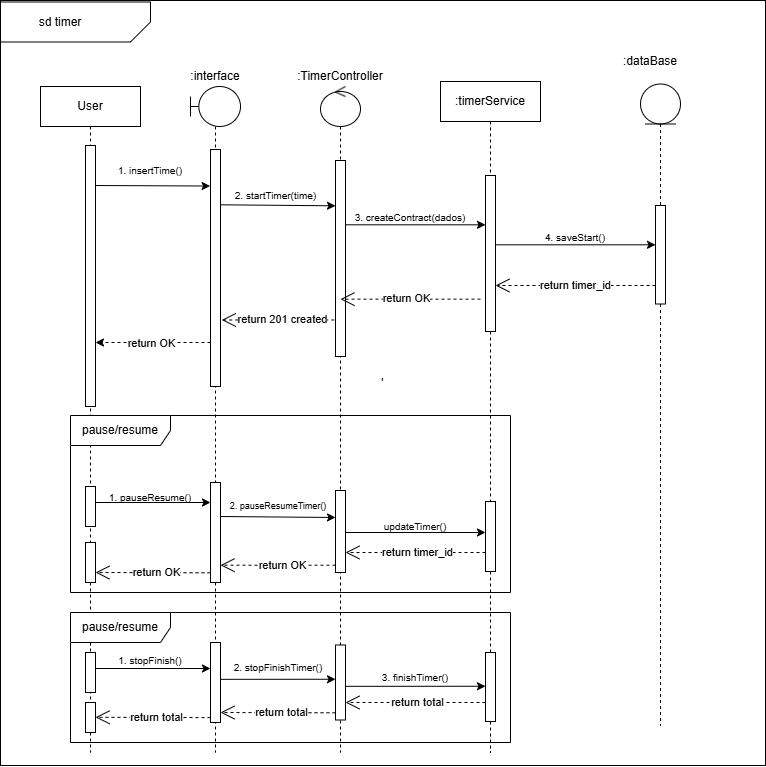

The diagram above was exported from draw.io. Its source (the exported page's mxGraphModel, read from the mxfile embedded in the PNG):
<mxGraphModel dx="3546" dy="1252" grid="1" gridSize="10" guides="1" tooltips="1" connect="1" arrows="1" fold="1" page="1" pageScale="1" pageWidth="1169" pageHeight="827" background="none" math="0" shadow="0">
  <root>
    <mxCell id="0" />
    <mxCell id="1" parent="0" />
    <mxCell id="2" value="'" style="whiteSpace=wrap;html=1;aspect=fixed;movable=0;resizable=0;rotatable=0;deletable=0;editable=0;locked=1;connectable=0;" vertex="1" parent="1">
      <mxGeometry x="2440" y="858" width="765" height="765" as="geometry" />
    </mxCell>
    <mxCell id="3" value="" style="shape=card;whiteSpace=wrap;html=1;rotation=-180;size=20;movable=1;resizable=1;rotatable=1;deletable=1;editable=1;locked=0;connectable=1;" vertex="1" parent="1">
      <mxGeometry x="2440" y="859.5" width="150" height="40" as="geometry" />
    </mxCell>
    <mxCell id="4" value="sd timer" style="text;html=1;align=center;verticalAlign=middle;whiteSpace=wrap;rounded=0;movable=1;resizable=1;rotatable=1;deletable=1;editable=1;locked=0;connectable=1;" vertex="1" parent="1">
      <mxGeometry x="2440" y="867" width="120" height="25" as="geometry" />
    </mxCell>
    <mxCell id="5" value="" style="shape=umlLifeline;perimeter=lifelinePerimeter;whiteSpace=wrap;html=1;container=1;dropTarget=0;collapsible=0;recursiveResize=0;outlineConnect=0;portConstraint=eastwest;newEdgeStyle={&quot;curved&quot;:0,&quot;rounded&quot;:0};participant=umlBoundary;size=40;movable=1;resizable=1;rotatable=1;deletable=1;editable=1;locked=0;connectable=1;" vertex="1" parent="1">
      <mxGeometry x="2630" y="944" width="50" height="666" as="geometry" />
    </mxCell>
    <mxCell id="6" value="" style="html=1;points=[[0,0,0,0,5],[0,1,0,0,-5],[1,0,0,0,5],[1,1,0,0,-5]];perimeter=orthogonalPerimeter;outlineConnect=0;targetShapes=umlLifeline;portConstraint=eastwest;newEdgeStyle={&quot;curved&quot;:0,&quot;rounded&quot;:0};movable=1;resizable=1;rotatable=1;deletable=1;editable=1;locked=0;connectable=1;" vertex="1" parent="5">
      <mxGeometry x="20" y="63" width="10" height="237" as="geometry" />
    </mxCell>
    <mxCell id="7" value="" style="html=1;points=[[0,0,0,0,5],[0,1,0,0,-5],[1,0,0,0,5],[1,1,0,0,-5]];perimeter=orthogonalPerimeter;outlineConnect=0;targetShapes=umlLifeline;portConstraint=eastwest;newEdgeStyle={&quot;curved&quot;:0,&quot;rounded&quot;:0};movable=1;resizable=1;rotatable=1;deletable=1;editable=1;locked=0;connectable=1;" vertex="1" parent="5">
      <mxGeometry x="20" y="396" width="10" height="100" as="geometry" />
    </mxCell>
    <mxCell id="8" value="" style="shape=umlLifeline;perimeter=lifelinePerimeter;whiteSpace=wrap;html=1;container=1;dropTarget=0;collapsible=0;recursiveResize=0;outlineConnect=0;portConstraint=eastwest;newEdgeStyle={&quot;curved&quot;:0,&quot;rounded&quot;:0};participant=umlControl;movable=1;resizable=1;rotatable=1;deletable=1;editable=1;locked=0;connectable=1;" vertex="1" parent="1">
      <mxGeometry x="2760" y="944" width="40" height="666" as="geometry" />
    </mxCell>
    <mxCell id="9" value="" style="html=1;points=[[0,0,0,0,5],[0,1,0,0,-5],[1,0,0,0,5],[1,1,0,0,-5]];perimeter=orthogonalPerimeter;outlineConnect=0;targetShapes=umlLifeline;portConstraint=eastwest;newEdgeStyle={&quot;curved&quot;:0,&quot;rounded&quot;:0};movable=1;resizable=1;rotatable=1;deletable=1;editable=1;locked=0;connectable=1;" vertex="1" parent="8">
      <mxGeometry x="15" y="74" width="10" height="196" as="geometry" />
    </mxCell>
    <mxCell id="10" value="1.&amp;nbsp;insertTime()" style="text;html=1;align=center;verticalAlign=middle;whiteSpace=wrap;rounded=0;fontSize=10;movable=1;resizable=1;rotatable=1;deletable=1;editable=1;locked=0;connectable=1;" vertex="1" parent="1">
      <mxGeometry x="2540" y="1013" width="100" height="30" as="geometry" />
    </mxCell>
    <mxCell id="11" value="" style="endArrow=classic;html=1;rounded=0;exitX=1.038;exitY=0.067;exitDx=0;exitDy=0;exitPerimeter=0;movable=1;resizable=1;rotatable=1;deletable=1;editable=1;locked=0;connectable=1;" edge="1" parent="1">
      <mxGeometry width="50" height="50" relative="1" as="geometry">
        <mxPoint x="2535" y="1043" as="sourcePoint" />
        <mxPoint x="2649.62" y="1043.52" as="targetPoint" />
      </mxGeometry>
    </mxCell>
    <mxCell id="12" value="" style="shape=umlLifeline;perimeter=lifelinePerimeter;whiteSpace=wrap;html=1;container=1;dropTarget=0;collapsible=0;recursiveResize=0;outlineConnect=0;portConstraint=eastwest;newEdgeStyle={&quot;curved&quot;:0,&quot;rounded&quot;:0};participant=umlEntity;movable=1;resizable=1;rotatable=1;deletable=1;editable=1;locked=0;connectable=1;" vertex="1" parent="1">
      <mxGeometry x="3080" y="941.5" width="40" height="641.5" as="geometry" />
    </mxCell>
    <mxCell id="13" value="" style="html=1;points=[[0,0,0,0,5],[0,1,0,0,-5],[1,0,0,0,5],[1,1,0,0,-5]];perimeter=orthogonalPerimeter;outlineConnect=0;targetShapes=umlLifeline;portConstraint=eastwest;newEdgeStyle={&quot;curved&quot;:0,&quot;rounded&quot;:0};movable=1;resizable=1;rotatable=1;deletable=1;editable=1;locked=0;connectable=1;" vertex="1" parent="12">
      <mxGeometry x="15" y="121.5" width="10" height="98.5" as="geometry" />
    </mxCell>
    <mxCell id="14" value=":interfa&lt;span style=&quot;background-color: transparent; color: light-dark(rgb(0, 0, 0), rgb(255, 255, 255));&quot;&gt;ce&lt;/span&gt;" style="text;html=1;align=center;verticalAlign=middle;whiteSpace=wrap;rounded=0;movable=1;resizable=1;rotatable=1;deletable=1;editable=1;locked=0;connectable=1;" vertex="1" parent="1">
      <mxGeometry x="2625" y="919" width="60" height="30" as="geometry" />
    </mxCell>
    <mxCell id="15" value=":timerService" style="shape=umlLifeline;perimeter=lifelinePerimeter;whiteSpace=wrap;html=1;container=1;dropTarget=0;collapsible=0;recursiveResize=0;outlineConnect=0;portConstraint=eastwest;newEdgeStyle={&quot;curved&quot;:0,&quot;rounded&quot;:0};movable=1;resizable=1;rotatable=1;deletable=1;editable=1;locked=0;connectable=1;" vertex="1" parent="1">
      <mxGeometry x="2880" y="939" width="100" height="671" as="geometry" />
    </mxCell>
    <mxCell id="16" value="" style="html=1;points=[[0,0,0,0,5],[0,1,0,0,-5],[1,0,0,0,5],[1,1,0,0,-5]];perimeter=orthogonalPerimeter;outlineConnect=0;targetShapes=umlLifeline;portConstraint=eastwest;newEdgeStyle={&quot;curved&quot;:0,&quot;rounded&quot;:0};movable=1;resizable=1;rotatable=1;deletable=1;editable=1;locked=0;connectable=1;" vertex="1" parent="15">
      <mxGeometry x="45" y="94" width="10" height="156" as="geometry" />
    </mxCell>
    <mxCell id="17" value="" style="html=1;points=[[0,0,0,0,5],[0,1,0,0,-5],[1,0,0,0,5],[1,1,0,0,-5]];perimeter=orthogonalPerimeter;outlineConnect=0;targetShapes=umlLifeline;portConstraint=eastwest;newEdgeStyle={&quot;curved&quot;:0,&quot;rounded&quot;:0};movable=1;resizable=1;rotatable=1;deletable=1;editable=1;locked=0;connectable=1;" vertex="1" parent="15">
      <mxGeometry x="45" y="420" width="10" height="70" as="geometry" />
    </mxCell>
    <mxCell id="18" value="" style="html=1;points=[[0,0,0,0,5],[0,1,0,0,-5],[1,0,0,0,5],[1,1,0,0,-5]];perimeter=orthogonalPerimeter;outlineConnect=0;targetShapes=umlLifeline;portConstraint=eastwest;newEdgeStyle={&quot;curved&quot;:0,&quot;rounded&quot;:0};movable=1;resizable=1;rotatable=1;deletable=1;editable=1;locked=0;connectable=1;" vertex="1" parent="15">
      <mxGeometry x="45" y="571" width="10" height="69" as="geometry" />
    </mxCell>
    <mxCell id="19" value="&lt;font style=&quot;&quot;&gt;&lt;font&gt;2. startTimer(time)&lt;/font&gt;&lt;/font&gt;" style="text;html=1;align=center;verticalAlign=middle;whiteSpace=wrap;rounded=0;fontSize=10;movable=1;resizable=1;rotatable=1;deletable=1;editable=1;locked=0;connectable=1;" vertex="1" parent="1">
      <mxGeometry x="2662.5" y="1032" width="105" height="41" as="geometry" />
    </mxCell>
    <mxCell id="20" value=":TimerController" style="text;html=1;align=center;verticalAlign=middle;whiteSpace=wrap;rounded=0;movable=1;resizable=1;rotatable=1;deletable=1;editable=1;locked=0;connectable=1;" vertex="1" parent="1">
      <mxGeometry x="2750" y="919" width="60" height="30" as="geometry" />
    </mxCell>
    <mxCell id="21" value=":dataBase" style="text;html=1;align=center;verticalAlign=middle;whiteSpace=wrap;rounded=0;movable=1;resizable=1;rotatable=1;deletable=1;editable=1;locked=0;connectable=1;" vertex="1" parent="1">
      <mxGeometry x="3060" y="904" width="60" height="30" as="geometry" />
    </mxCell>
    <mxCell id="22" value="" style="endArrow=classic;html=1;rounded=0;exitX=1.038;exitY=0.067;exitDx=0;exitDy=0;exitPerimeter=0;movable=1;resizable=1;rotatable=1;deletable=1;editable=1;locked=0;connectable=1;" edge="1" parent="1">
      <mxGeometry width="50" height="50" relative="1" as="geometry">
        <mxPoint x="2660" y="1062.31" as="sourcePoint" />
        <mxPoint x="2775" y="1063.31" as="targetPoint" />
      </mxGeometry>
    </mxCell>
    <mxCell id="23" value="3.&amp;nbsp;createContract(dados)" style="text;html=1;align=center;verticalAlign=middle;whiteSpace=wrap;rounded=0;fontSize=10;movable=1;resizable=1;rotatable=1;deletable=1;editable=1;locked=0;connectable=1;" vertex="1" parent="1">
      <mxGeometry x="2795" y="1060" width="110" height="30" as="geometry" />
    </mxCell>
    <mxCell id="24" value="User" style="shape=umlLifeline;perimeter=lifelinePerimeter;whiteSpace=wrap;html=1;container=1;dropTarget=0;collapsible=0;recursiveResize=0;outlineConnect=0;portConstraint=eastwest;newEdgeStyle={&quot;curved&quot;:0,&quot;rounded&quot;:0};movable=1;resizable=1;rotatable=1;deletable=1;editable=1;locked=0;connectable=1;" vertex="1" parent="1">
      <mxGeometry x="2480" y="944" width="100" height="666" as="geometry" />
    </mxCell>
    <mxCell id="25" value="" style="html=1;points=[[0,0,0,0,5],[0,1,0,0,-5],[1,0,0,0,5],[1,1,0,0,-5]];perimeter=orthogonalPerimeter;outlineConnect=0;targetShapes=umlLifeline;portConstraint=eastwest;newEdgeStyle={&quot;curved&quot;:0,&quot;rounded&quot;:0};movable=1;resizable=1;rotatable=1;deletable=1;editable=1;locked=0;connectable=1;" vertex="1" parent="24">
      <mxGeometry x="45" y="59" width="10" height="261" as="geometry" />
    </mxCell>
    <mxCell id="26" value="" style="html=1;points=[[0,0,0,0,5],[0,1,0,0,-5],[1,0,0,0,5],[1,1,0,0,-5]];perimeter=orthogonalPerimeter;outlineConnect=0;targetShapes=umlLifeline;portConstraint=eastwest;newEdgeStyle={&quot;curved&quot;:0,&quot;rounded&quot;:0};movable=1;resizable=1;rotatable=1;deletable=1;editable=1;locked=0;connectable=1;" vertex="1" parent="24">
      <mxGeometry x="45" y="400" width="10" height="40" as="geometry" />
    </mxCell>
    <mxCell id="27" value="" style="html=1;points=[[0,0,0,0,5],[0,1,0,0,-5],[1,0,0,0,5],[1,1,0,0,-5]];perimeter=orthogonalPerimeter;outlineConnect=0;targetShapes=umlLifeline;portConstraint=eastwest;newEdgeStyle={&quot;curved&quot;:0,&quot;rounded&quot;:0};movable=1;resizable=1;rotatable=1;deletable=1;editable=1;locked=0;connectable=1;" vertex="1" parent="24">
      <mxGeometry x="45" y="566" width="10" height="40" as="geometry" />
    </mxCell>
    <mxCell id="28" value="" style="html=1;points=[[0,0,0,0,5],[0,1,0,0,-5],[1,0,0,0,5],[1,1,0,0,-5]];perimeter=orthogonalPerimeter;outlineConnect=0;targetShapes=umlLifeline;portConstraint=eastwest;newEdgeStyle={&quot;curved&quot;:0,&quot;rounded&quot;:0};movable=1;resizable=1;rotatable=1;deletable=1;editable=1;locked=0;connectable=1;" vertex="1" parent="24">
      <mxGeometry x="45" y="456" width="10" height="40" as="geometry" />
    </mxCell>
    <mxCell id="29" value="return timer_id" style="endArrow=open;endSize=12;dashed=1;html=1;rounded=0;movable=1;resizable=1;rotatable=1;deletable=1;editable=1;locked=0;connectable=1;" edge="1" parent="1">
      <mxGeometry width="160" relative="1" as="geometry">
        <mxPoint x="3095" y="1143" as="sourcePoint" />
        <mxPoint x="2935" y="1143" as="targetPoint" />
        <mxPoint as="offset" />
      </mxGeometry>
    </mxCell>
    <mxCell id="30" value="" style="endArrow=open;endSize=12;dashed=1;html=1;rounded=0;exitX=0;exitY=1;exitDx=0;exitDy=-5;exitPerimeter=0;movable=1;resizable=1;rotatable=1;deletable=1;editable=1;locked=0;connectable=1;" edge="1" parent="1">
      <mxGeometry x="0.0046" width="160" relative="1" as="geometry">
        <mxPoint x="2920" y="1156.66" as="sourcePoint" />
        <mxPoint x="2780" y="1156.66" as="targetPoint" />
        <mxPoint as="offset" />
      </mxGeometry>
    </mxCell>
    <mxCell id="31" value="return OK" style="edgeLabel;html=1;align=center;verticalAlign=middle;resizable=0;points=[];" connectable="0" vertex="1" parent="30">
      <mxGeometry x="0.1968" y="2" relative="1" as="geometry">
        <mxPoint x="8" y="-3" as="offset" />
      </mxGeometry>
    </mxCell>
    <mxCell id="32" value="return 201 created" style="endArrow=open;endSize=12;dashed=1;html=1;rounded=0;movable=1;resizable=1;rotatable=1;deletable=1;editable=1;locked=0;connectable=1;" edge="1" parent="1">
      <mxGeometry x="-0.0667" width="160" relative="1" as="geometry">
        <mxPoint x="2773.75" y="1177.49" as="sourcePoint" />
        <mxPoint x="2661.25" y="1177.49" as="targetPoint" />
        <mxPoint as="offset" />
      </mxGeometry>
    </mxCell>
    <mxCell id="33" value="" style="endArrow=classic;html=1;rounded=0;movable=1;resizable=1;rotatable=1;deletable=1;editable=1;locked=0;connectable=1;" edge="1" parent="1">
      <mxGeometry width="50" height="50" relative="1" as="geometry">
        <mxPoint x="2785" y="1082.31" as="sourcePoint" />
        <mxPoint x="2925" y="1082.31" as="targetPoint" />
      </mxGeometry>
    </mxCell>
    <mxCell id="34" value="" style="endArrow=classic;html=1;rounded=0;movable=1;resizable=1;rotatable=1;deletable=1;editable=1;locked=0;connectable=1;" edge="1" parent="1">
      <mxGeometry width="50" height="50" relative="1" as="geometry">
        <mxPoint x="2935" y="1102.31" as="sourcePoint" />
        <mxPoint x="3095" y="1102.31" as="targetPoint" />
      </mxGeometry>
    </mxCell>
    <mxCell id="35" value="4.&amp;nbsp;saveStart()" style="text;html=1;align=center;verticalAlign=middle;whiteSpace=wrap;rounded=0;fontSize=10;movable=1;resizable=1;rotatable=1;deletable=1;editable=1;locked=0;connectable=1;" vertex="1" parent="1">
      <mxGeometry x="2960" y="1080" width="110" height="30" as="geometry" />
    </mxCell>
    <mxCell id="36" value="pause/resume" style="shape=umlFrame;whiteSpace=wrap;html=1;pointerEvents=0;width=100;height=30;" vertex="1" parent="1">
      <mxGeometry x="2510" y="1273" width="440" height="177" as="geometry" />
    </mxCell>
    <mxCell id="37" value="" style="html=1;points=[[0,0,0,0,5],[0,1,0,0,-5],[1,0,0,0,5],[1,1,0,0,-5]];perimeter=orthogonalPerimeter;outlineConnect=0;targetShapes=umlLifeline;portConstraint=eastwest;newEdgeStyle={&quot;curved&quot;:0,&quot;rounded&quot;:0};movable=1;resizable=1;rotatable=1;deletable=1;editable=1;locked=0;connectable=1;" vertex="1" parent="1">
      <mxGeometry x="2775" y="1348" width="10" height="82" as="geometry" />
    </mxCell>
    <mxCell id="38" value="" style="edgeStyle=orthogonalEdgeStyle;rounded=0;orthogonalLoop=1;jettySize=auto;html=1;curved=0;" edge="1" parent="1">
      <mxGeometry relative="1" as="geometry">
        <mxPoint x="2535" y="1366.4872413793103" as="sourcePoint" />
        <mxPoint x="2650" y="1360.0044827586207" as="targetPoint" />
        <Array as="points">
          <mxPoint x="2535" y="1360" />
        </Array>
      </mxGeometry>
    </mxCell>
    <mxCell id="39" value="1. pauseResume()" style="text;html=1;align=center;verticalAlign=middle;whiteSpace=wrap;rounded=0;fontSize=10;movable=1;resizable=1;rotatable=1;deletable=1;editable=1;locked=0;connectable=1;" vertex="1" parent="1">
      <mxGeometry x="2540" y="1340" width="100" height="30" as="geometry" />
    </mxCell>
    <mxCell id="40" value="" style="endArrow=classic;html=1;rounded=0;exitX=1.038;exitY=0.067;exitDx=0;exitDy=0;exitPerimeter=0;movable=1;resizable=1;rotatable=1;deletable=1;editable=1;locked=0;connectable=1;" edge="1" parent="1">
      <mxGeometry width="50" height="50" relative="1" as="geometry">
        <mxPoint x="2660" y="1374" as="sourcePoint" />
        <mxPoint x="2775" y="1375" as="targetPoint" />
      </mxGeometry>
    </mxCell>
    <mxCell id="41" value="&lt;font style=&quot;font-size: 9px;&quot;&gt;2. pauseResumeTimer()&lt;/font&gt;" style="text;html=1;align=center;verticalAlign=middle;whiteSpace=wrap;rounded=0;fontSize=10;movable=1;resizable=1;rotatable=1;deletable=1;editable=1;locked=0;connectable=1;" vertex="1" parent="1">
      <mxGeometry x="2667.5" y="1348" width="100" height="30" as="geometry" />
    </mxCell>
    <mxCell id="42" value="updateTimer()" style="text;html=1;align=center;verticalAlign=middle;whiteSpace=wrap;rounded=0;fontSize=10;movable=1;resizable=1;rotatable=1;deletable=1;editable=1;locked=0;connectable=1;" vertex="1" parent="1">
      <mxGeometry x="2805" y="1369" width="100" height="30" as="geometry" />
    </mxCell>
    <mxCell id="43" value="" style="endArrow=classic;html=1;rounded=0;exitX=1.038;exitY=0.067;exitDx=0;exitDy=0;exitPerimeter=0;movable=1;resizable=1;rotatable=1;deletable=1;editable=1;locked=0;connectable=1;" edge="1" parent="1">
      <mxGeometry width="50" height="50" relative="1" as="geometry">
        <mxPoint x="2785" y="1390" as="sourcePoint" />
        <mxPoint x="2925" y="1390" as="targetPoint" />
      </mxGeometry>
    </mxCell>
    <mxCell id="44" style="edgeStyle=orthogonalEdgeStyle;rounded=0;orthogonalLoop=1;jettySize=auto;html=1;curved=0;dashed=1;" edge="1" source="6" target="25" parent="1">
      <mxGeometry relative="1" as="geometry">
        <Array as="points">
          <mxPoint x="2590" y="1200" />
          <mxPoint x="2590" y="1200" />
        </Array>
      </mxGeometry>
    </mxCell>
    <mxCell id="45" value="return OK" style="edgeLabel;html=1;align=center;verticalAlign=middle;resizable=0;points=[];" vertex="1" connectable="0" parent="44">
      <mxGeometry x="0.1826" y="3" relative="1" as="geometry">
        <mxPoint x="8" y="-3" as="offset" />
      </mxGeometry>
    </mxCell>
    <mxCell id="46" value="" style="endArrow=open;endSize=12;dashed=1;html=1;rounded=0;exitX=0;exitY=1;exitDx=0;exitDy=-5;exitPerimeter=0;movable=1;resizable=1;rotatable=1;deletable=1;editable=1;locked=0;connectable=1;" edge="1" parent="1">
      <mxGeometry x="0.0046" width="160" relative="1" as="geometry">
        <mxPoint x="2925" y="1410" as="sourcePoint" />
        <mxPoint x="2785" y="1410" as="targetPoint" />
        <mxPoint as="offset" />
      </mxGeometry>
    </mxCell>
    <mxCell id="47" value="return timer_id" style="edgeLabel;html=1;align=center;verticalAlign=middle;resizable=0;points=[];" connectable="0" vertex="1" parent="46">
      <mxGeometry x="0.1968" y="2" relative="1" as="geometry">
        <mxPoint x="14" y="-3" as="offset" />
      </mxGeometry>
    </mxCell>
    <mxCell id="48" value="" style="endArrow=open;endSize=12;dashed=1;html=1;rounded=0;movable=1;resizable=1;rotatable=1;deletable=1;editable=1;locked=0;connectable=1;" edge="1" source="37" parent="1">
      <mxGeometry x="0.0046" width="160" relative="1" as="geometry">
        <mxPoint x="2800" y="1422.71" as="sourcePoint" />
        <mxPoint x="2660" y="1422.71" as="targetPoint" />
        <mxPoint as="offset" />
      </mxGeometry>
    </mxCell>
    <mxCell id="49" value="return OK" style="edgeLabel;html=1;align=center;verticalAlign=middle;resizable=0;points=[];" connectable="0" vertex="1" parent="48">
      <mxGeometry x="0.1968" y="2" relative="1" as="geometry">
        <mxPoint x="14" y="-3" as="offset" />
      </mxGeometry>
    </mxCell>
    <mxCell id="50" value="pause/resume" style="shape=umlFrame;whiteSpace=wrap;html=1;pointerEvents=0;width=100;height=30;" vertex="1" parent="1">
      <mxGeometry x="2510" y="1470" width="440" height="130" as="geometry" />
    </mxCell>
    <mxCell id="51" value="" style="html=1;points=[[0,0,0,0,5],[0,1,0,0,-5],[1,0,0,0,5],[1,1,0,0,-5]];perimeter=orthogonalPerimeter;outlineConnect=0;targetShapes=umlLifeline;portConstraint=eastwest;newEdgeStyle={&quot;curved&quot;:0,&quot;rounded&quot;:0};movable=1;resizable=1;rotatable=1;deletable=1;editable=1;locked=0;connectable=1;" vertex="1" parent="1">
      <mxGeometry x="2650" y="1500" width="10" height="80" as="geometry" />
    </mxCell>
    <mxCell id="52" value="" style="html=1;points=[[0,0,0,0,5],[0,1,0,0,-5],[1,0,0,0,5],[1,1,0,0,-5]];perimeter=orthogonalPerimeter;outlineConnect=0;targetShapes=umlLifeline;portConstraint=eastwest;newEdgeStyle={&quot;curved&quot;:0,&quot;rounded&quot;:0};movable=1;resizable=1;rotatable=1;deletable=1;editable=1;locked=0;connectable=1;" vertex="1" parent="1">
      <mxGeometry x="2775" y="1502.5" width="10" height="75" as="geometry" />
    </mxCell>
    <mxCell id="53" value="" style="edgeStyle=orthogonalEdgeStyle;rounded=0;orthogonalLoop=1;jettySize=auto;html=1;curved=0;" edge="1" parent="1">
      <mxGeometry relative="1" as="geometry">
        <mxPoint x="2535" y="1532.4972413793103" as="sourcePoint" />
        <mxPoint x="2650" y="1526.0144827586207" as="targetPoint" />
        <Array as="points">
          <mxPoint x="2535" y="1526.01" />
        </Array>
      </mxGeometry>
    </mxCell>
    <mxCell id="54" value="1. stopFinish()" style="text;html=1;align=center;verticalAlign=middle;whiteSpace=wrap;rounded=0;fontSize=10;movable=1;resizable=1;rotatable=1;deletable=1;editable=1;locked=0;connectable=1;" vertex="1" parent="1">
      <mxGeometry x="2540" y="1502.5" width="100" height="30" as="geometry" />
    </mxCell>
    <mxCell id="55" value="" style="edgeStyle=orthogonalEdgeStyle;rounded=0;orthogonalLoop=1;jettySize=auto;html=1;curved=0;" edge="1" parent="1">
      <mxGeometry relative="1" as="geometry">
        <mxPoint x="2660" y="1543.2372413793103" as="sourcePoint" />
        <mxPoint x="2775" y="1536.7544827586207" as="targetPoint" />
        <Array as="points">
          <mxPoint x="2660" y="1536.75" />
        </Array>
      </mxGeometry>
    </mxCell>
    <mxCell id="56" value="2. stopFinishTimer()" style="text;html=1;align=center;verticalAlign=middle;whiteSpace=wrap;rounded=0;fontSize=10;movable=1;resizable=1;rotatable=1;deletable=1;editable=1;locked=0;connectable=1;" vertex="1" parent="1">
      <mxGeometry x="2667.5" y="1510" width="100" height="30" as="geometry" />
    </mxCell>
    <mxCell id="57" value="" style="edgeStyle=orthogonalEdgeStyle;rounded=0;orthogonalLoop=1;jettySize=auto;html=1;curved=0;" edge="1" parent="1">
      <mxGeometry relative="1" as="geometry">
        <mxPoint x="2785" y="1549.9972413793103" as="sourcePoint" />
        <mxPoint x="2925" y="1543.76" as="targetPoint" />
        <Array as="points">
          <mxPoint x="2785" y="1543.76" />
        </Array>
      </mxGeometry>
    </mxCell>
    <mxCell id="58" value="3. finishTimer()" style="text;html=1;align=center;verticalAlign=middle;whiteSpace=wrap;rounded=0;fontSize=10;movable=1;resizable=1;rotatable=1;deletable=1;editable=1;locked=0;connectable=1;" vertex="1" parent="1">
      <mxGeometry x="2805" y="1520" width="100" height="30" as="geometry" />
    </mxCell>
    <mxCell id="59" value="" style="endArrow=open;endSize=12;dashed=1;html=1;rounded=0;exitX=0;exitY=1;exitDx=0;exitDy=-5;exitPerimeter=0;movable=1;resizable=1;rotatable=1;deletable=1;editable=1;locked=0;connectable=1;" edge="1" parent="1">
      <mxGeometry x="0.0046" width="160" relative="1" as="geometry">
        <mxPoint x="2925" y="1560" as="sourcePoint" />
        <mxPoint x="2785" y="1560" as="targetPoint" />
        <mxPoint as="offset" />
      </mxGeometry>
    </mxCell>
    <mxCell id="60" value="return total" style="edgeLabel;html=1;align=center;verticalAlign=middle;resizable=0;points=[];" connectable="0" vertex="1" parent="59">
      <mxGeometry x="0.1968" y="2" relative="1" as="geometry">
        <mxPoint x="14" y="-3" as="offset" />
      </mxGeometry>
    </mxCell>
    <mxCell id="61" value="" style="endArrow=open;endSize=12;dashed=1;html=1;rounded=0;movable=1;resizable=1;rotatable=1;deletable=1;editable=1;locked=0;connectable=1;" edge="1" parent="1">
      <mxGeometry x="0.0046" width="160" relative="1" as="geometry">
        <mxPoint x="2775" y="1570.29" as="sourcePoint" />
        <mxPoint x="2660" y="1570" as="targetPoint" />
        <mxPoint as="offset" />
      </mxGeometry>
    </mxCell>
    <mxCell id="62" value="return total" style="edgeLabel;html=1;align=center;verticalAlign=middle;resizable=0;points=[];" connectable="0" vertex="1" parent="61">
      <mxGeometry x="0.1968" y="2" relative="1" as="geometry">
        <mxPoint x="14" y="-3" as="offset" />
      </mxGeometry>
    </mxCell>
    <mxCell id="63" value="" style="html=1;points=[[0,0,0,0,5],[0,1,0,0,-5],[1,0,0,0,5],[1,1,0,0,-5]];perimeter=orthogonalPerimeter;outlineConnect=0;targetShapes=umlLifeline;portConstraint=eastwest;newEdgeStyle={&quot;curved&quot;:0,&quot;rounded&quot;:0};movable=1;resizable=1;rotatable=1;deletable=1;editable=1;locked=0;connectable=1;" vertex="1" parent="1">
      <mxGeometry x="2525" y="1560" width="10" height="30" as="geometry" />
    </mxCell>
    <mxCell id="64" value="" style="endArrow=open;endSize=12;dashed=1;html=1;rounded=0;movable=1;resizable=1;rotatable=1;deletable=1;editable=1;locked=0;connectable=1;" edge="1" parent="1">
      <mxGeometry x="0.0046" width="160" relative="1" as="geometry">
        <mxPoint x="2650" y="1575.09" as="sourcePoint" />
        <mxPoint x="2535" y="1574.8" as="targetPoint" />
        <mxPoint as="offset" />
      </mxGeometry>
    </mxCell>
    <mxCell id="65" value="return total" style="edgeLabel;html=1;align=center;verticalAlign=middle;resizable=0;points=[];" connectable="0" vertex="1" parent="64">
      <mxGeometry x="0.1968" y="2" relative="1" as="geometry">
        <mxPoint x="14" y="-3" as="offset" />
      </mxGeometry>
    </mxCell>
    <mxCell id="66" value="" style="endArrow=open;endSize=12;dashed=1;html=1;rounded=0;movable=1;resizable=1;rotatable=1;deletable=1;editable=1;locked=0;connectable=1;" edge="1" parent="1">
      <mxGeometry x="0.0046" width="160" relative="1" as="geometry">
        <mxPoint x="2650" y="1430.29" as="sourcePoint" />
        <mxPoint x="2535" y="1430" as="targetPoint" />
        <mxPoint as="offset" />
      </mxGeometry>
    </mxCell>
    <mxCell id="67" value="return OK" style="edgeLabel;html=1;align=center;verticalAlign=middle;resizable=0;points=[];" connectable="0" vertex="1" parent="66">
      <mxGeometry x="0.1968" y="2" relative="1" as="geometry">
        <mxPoint x="14" y="-3" as="offset" />
      </mxGeometry>
    </mxCell>
  </root>
</mxGraphModel>